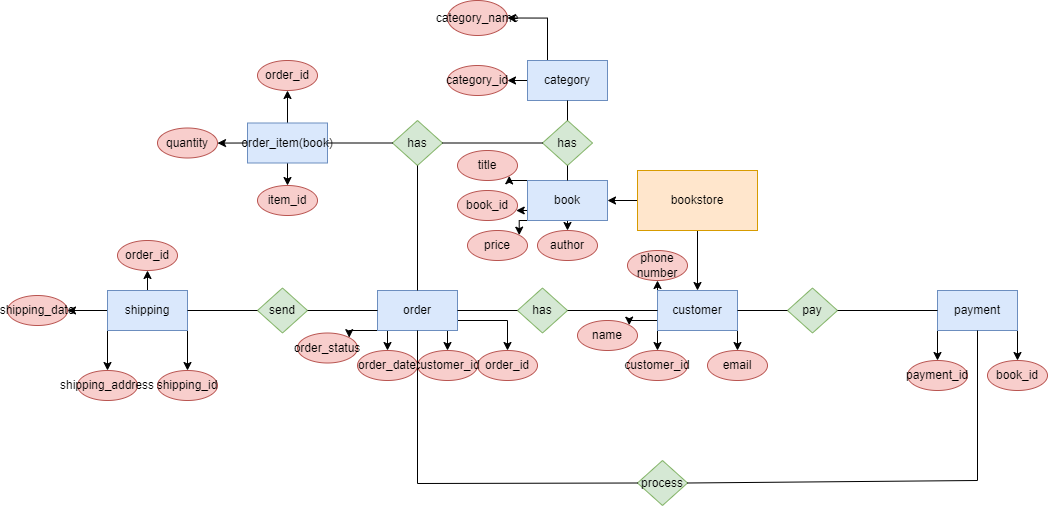

The diagram above was exported from draw.io. Its source (the exported page's mxGraphModel, read from the mxfile embedded in the PNG):
<mxGraphModel dx="1961" dy="1829" grid="1" gridSize="10" guides="1" tooltips="1" connect="1" arrows="1" fold="1" page="1" pageScale="1" pageWidth="827" pageHeight="1169" math="0" shadow="0">
  <root>
    <mxCell id="0" />
    <mxCell id="1" parent="0" />
    <mxCell id="wKUaL3c7KHwrF56_jEqZ-10" style="edgeStyle=orthogonalEdgeStyle;rounded=0;orthogonalLoop=1;jettySize=auto;html=1;exitX=0.5;exitY=1;exitDx=0;exitDy=0;" parent="1" source="wKUaL3c7KHwrF56_jEqZ-1" target="wKUaL3c7KHwrF56_jEqZ-2" edge="1">
      <mxGeometry relative="1" as="geometry" />
    </mxCell>
    <mxCell id="8Ic1jcqhFRqfkz5ucMpW-3" style="edgeStyle=orthogonalEdgeStyle;rounded=0;orthogonalLoop=1;jettySize=auto;html=1;exitX=0;exitY=0.5;exitDx=0;exitDy=0;entryX=1;entryY=0.5;entryDx=0;entryDy=0;" edge="1" parent="1" source="wKUaL3c7KHwrF56_jEqZ-1" target="wKUaL3c7KHwrF56_jEqZ-4">
      <mxGeometry relative="1" as="geometry" />
    </mxCell>
    <mxCell id="wKUaL3c7KHwrF56_jEqZ-1" value="bookstore" style="rounded=0;whiteSpace=wrap;html=1;fillColor=#ffe6cc;strokeColor=#d79b00;" parent="1" vertex="1">
      <mxGeometry x="340" y="-120" width="120" height="60" as="geometry" />
    </mxCell>
    <mxCell id="wKUaL3c7KHwrF56_jEqZ-15" style="edgeStyle=orthogonalEdgeStyle;rounded=0;orthogonalLoop=1;jettySize=auto;html=1;exitX=1;exitY=1;exitDx=0;exitDy=0;entryX=0.5;entryY=0;entryDx=0;entryDy=0;" parent="1" source="wKUaL3c7KHwrF56_jEqZ-2" target="wKUaL3c7KHwrF56_jEqZ-13" edge="1">
      <mxGeometry relative="1" as="geometry" />
    </mxCell>
    <mxCell id="wKUaL3c7KHwrF56_jEqZ-18" style="edgeStyle=orthogonalEdgeStyle;rounded=0;orthogonalLoop=1;jettySize=auto;html=1;exitX=0;exitY=0;exitDx=0;exitDy=0;entryX=0.5;entryY=1;entryDx=0;entryDy=0;" parent="1" source="wKUaL3c7KHwrF56_jEqZ-2" target="wKUaL3c7KHwrF56_jEqZ-17" edge="1">
      <mxGeometry relative="1" as="geometry" />
    </mxCell>
    <mxCell id="wKUaL3c7KHwrF56_jEqZ-40" style="edgeStyle=orthogonalEdgeStyle;rounded=0;orthogonalLoop=1;jettySize=auto;html=1;exitX=0;exitY=0.75;exitDx=0;exitDy=0;entryX=1;entryY=0;entryDx=0;entryDy=0;" parent="1" source="wKUaL3c7KHwrF56_jEqZ-2" target="wKUaL3c7KHwrF56_jEqZ-12" edge="1">
      <mxGeometry relative="1" as="geometry" />
    </mxCell>
    <mxCell id="wKUaL3c7KHwrF56_jEqZ-41" style="edgeStyle=orthogonalEdgeStyle;rounded=0;orthogonalLoop=1;jettySize=auto;html=1;exitX=0;exitY=1;exitDx=0;exitDy=0;entryX=0.5;entryY=0;entryDx=0;entryDy=0;" parent="1" source="wKUaL3c7KHwrF56_jEqZ-2" target="wKUaL3c7KHwrF56_jEqZ-11" edge="1">
      <mxGeometry relative="1" as="geometry" />
    </mxCell>
    <mxCell id="wKUaL3c7KHwrF56_jEqZ-2" value="customer" style="rounded=0;whiteSpace=wrap;html=1;fillColor=#dae8fc;strokeColor=#6c8ebf;" parent="1" vertex="1">
      <mxGeometry x="360" width="80" height="40" as="geometry" />
    </mxCell>
    <mxCell id="wKUaL3c7KHwrF56_jEqZ-25" style="edgeStyle=orthogonalEdgeStyle;rounded=0;orthogonalLoop=1;jettySize=auto;html=1;exitX=1;exitY=0.75;exitDx=0;exitDy=0;entryX=0.5;entryY=0;entryDx=0;entryDy=0;" parent="1" source="wKUaL3c7KHwrF56_jEqZ-3" target="wKUaL3c7KHwrF56_jEqZ-23" edge="1">
      <mxGeometry relative="1" as="geometry" />
    </mxCell>
    <mxCell id="wKUaL3c7KHwrF56_jEqZ-28" style="edgeStyle=orthogonalEdgeStyle;rounded=0;orthogonalLoop=1;jettySize=auto;html=1;exitX=0.5;exitY=1;exitDx=0;exitDy=0;entryX=0.5;entryY=0;entryDx=0;entryDy=0;" parent="1" source="wKUaL3c7KHwrF56_jEqZ-3" target="wKUaL3c7KHwrF56_jEqZ-24" edge="1">
      <mxGeometry relative="1" as="geometry" />
    </mxCell>
    <mxCell id="wKUaL3c7KHwrF56_jEqZ-29" style="edgeStyle=orthogonalEdgeStyle;rounded=0;orthogonalLoop=1;jettySize=auto;html=1;exitX=0;exitY=0.75;exitDx=0;exitDy=0;entryX=0.5;entryY=0;entryDx=0;entryDy=0;" parent="1" source="wKUaL3c7KHwrF56_jEqZ-3" target="wKUaL3c7KHwrF56_jEqZ-26" edge="1">
      <mxGeometry relative="1" as="geometry" />
    </mxCell>
    <mxCell id="8Ic1jcqhFRqfkz5ucMpW-39" style="edgeStyle=orthogonalEdgeStyle;rounded=0;orthogonalLoop=1;jettySize=auto;html=1;exitX=0;exitY=1;exitDx=0;exitDy=0;entryX=1;entryY=0;entryDx=0;entryDy=0;" edge="1" parent="1" source="wKUaL3c7KHwrF56_jEqZ-3" target="wKUaL3c7KHwrF56_jEqZ-27">
      <mxGeometry relative="1" as="geometry" />
    </mxCell>
    <mxCell id="wKUaL3c7KHwrF56_jEqZ-3" value="order" style="rounded=0;whiteSpace=wrap;html=1;fillColor=#dae8fc;strokeColor=#6c8ebf;" parent="1" vertex="1">
      <mxGeometry x="80" width="80" height="40" as="geometry" />
    </mxCell>
    <mxCell id="8Ic1jcqhFRqfkz5ucMpW-8" style="edgeStyle=orthogonalEdgeStyle;rounded=0;orthogonalLoop=1;jettySize=auto;html=1;exitX=0.5;exitY=1;exitDx=0;exitDy=0;entryX=0.5;entryY=0;entryDx=0;entryDy=0;" edge="1" parent="1" source="wKUaL3c7KHwrF56_jEqZ-4" target="8Ic1jcqhFRqfkz5ucMpW-6">
      <mxGeometry relative="1" as="geometry" />
    </mxCell>
    <mxCell id="8Ic1jcqhFRqfkz5ucMpW-9" style="edgeStyle=orthogonalEdgeStyle;rounded=0;orthogonalLoop=1;jettySize=auto;html=1;exitX=0;exitY=1;exitDx=0;exitDy=0;entryX=1;entryY=0;entryDx=0;entryDy=0;" edge="1" parent="1" source="wKUaL3c7KHwrF56_jEqZ-4" target="8Ic1jcqhFRqfkz5ucMpW-7">
      <mxGeometry relative="1" as="geometry" />
    </mxCell>
    <mxCell id="8Ic1jcqhFRqfkz5ucMpW-13" style="edgeStyle=orthogonalEdgeStyle;rounded=0;orthogonalLoop=1;jettySize=auto;html=1;exitX=0;exitY=0.75;exitDx=0;exitDy=0;entryX=0.978;entryY=0.655;entryDx=0;entryDy=0;entryPerimeter=0;" edge="1" parent="1" source="wKUaL3c7KHwrF56_jEqZ-4" target="8Ic1jcqhFRqfkz5ucMpW-4">
      <mxGeometry relative="1" as="geometry" />
    </mxCell>
    <mxCell id="8Ic1jcqhFRqfkz5ucMpW-14" style="edgeStyle=orthogonalEdgeStyle;rounded=0;orthogonalLoop=1;jettySize=auto;html=1;exitX=0;exitY=0;exitDx=0;exitDy=0;entryX=1;entryY=1;entryDx=0;entryDy=0;" edge="1" parent="1" source="wKUaL3c7KHwrF56_jEqZ-4" target="8Ic1jcqhFRqfkz5ucMpW-5">
      <mxGeometry relative="1" as="geometry" />
    </mxCell>
    <mxCell id="wKUaL3c7KHwrF56_jEqZ-4" value="book" style="rounded=0;whiteSpace=wrap;html=1;fillColor=#dae8fc;strokeColor=#6c8ebf;" parent="1" vertex="1">
      <mxGeometry x="230" y="-110" width="80" height="40" as="geometry" />
    </mxCell>
    <mxCell id="8Ic1jcqhFRqfkz5ucMpW-33" style="edgeStyle=orthogonalEdgeStyle;rounded=0;orthogonalLoop=1;jettySize=auto;html=1;exitX=0.5;exitY=0;exitDx=0;exitDy=0;entryX=0.5;entryY=1;entryDx=0;entryDy=0;" edge="1" parent="1" source="wKUaL3c7KHwrF56_jEqZ-5" target="8Ic1jcqhFRqfkz5ucMpW-26">
      <mxGeometry relative="1" as="geometry" />
    </mxCell>
    <mxCell id="8Ic1jcqhFRqfkz5ucMpW-34" style="edgeStyle=orthogonalEdgeStyle;rounded=0;orthogonalLoop=1;jettySize=auto;html=1;exitX=0;exitY=0.5;exitDx=0;exitDy=0;" edge="1" parent="1" source="wKUaL3c7KHwrF56_jEqZ-5">
      <mxGeometry relative="1" as="geometry">
        <mxPoint x="-80" y="-147.2962962962963" as="targetPoint" />
      </mxGeometry>
    </mxCell>
    <mxCell id="8Ic1jcqhFRqfkz5ucMpW-35" style="edgeStyle=orthogonalEdgeStyle;rounded=0;orthogonalLoop=1;jettySize=auto;html=1;exitX=0.5;exitY=1;exitDx=0;exitDy=0;entryX=0.5;entryY=0;entryDx=0;entryDy=0;" edge="1" parent="1" source="wKUaL3c7KHwrF56_jEqZ-5" target="8Ic1jcqhFRqfkz5ucMpW-27">
      <mxGeometry relative="1" as="geometry" />
    </mxCell>
    <mxCell id="wKUaL3c7KHwrF56_jEqZ-5" value="order_item(book)" style="rounded=0;whiteSpace=wrap;html=1;fillColor=#dae8fc;strokeColor=#6c8ebf;" parent="1" vertex="1">
      <mxGeometry x="-50" y="-167.5" width="80" height="40" as="geometry" />
    </mxCell>
    <mxCell id="8Ic1jcqhFRqfkz5ucMpW-47" style="edgeStyle=orthogonalEdgeStyle;rounded=0;orthogonalLoop=1;jettySize=auto;html=1;exitX=0;exitY=1;exitDx=0;exitDy=0;entryX=0.5;entryY=0;entryDx=0;entryDy=0;" edge="1" parent="1" source="wKUaL3c7KHwrF56_jEqZ-6" target="8Ic1jcqhFRqfkz5ucMpW-45">
      <mxGeometry relative="1" as="geometry" />
    </mxCell>
    <mxCell id="8Ic1jcqhFRqfkz5ucMpW-48" style="edgeStyle=orthogonalEdgeStyle;rounded=0;orthogonalLoop=1;jettySize=auto;html=1;exitX=1;exitY=1;exitDx=0;exitDy=0;" edge="1" parent="1" source="wKUaL3c7KHwrF56_jEqZ-6" target="8Ic1jcqhFRqfkz5ucMpW-42">
      <mxGeometry relative="1" as="geometry" />
    </mxCell>
    <mxCell id="8Ic1jcqhFRqfkz5ucMpW-50" style="edgeStyle=orthogonalEdgeStyle;rounded=0;orthogonalLoop=1;jettySize=auto;html=1;exitX=0;exitY=0.5;exitDx=0;exitDy=0;entryX=1;entryY=0.5;entryDx=0;entryDy=0;" edge="1" parent="1" source="wKUaL3c7KHwrF56_jEqZ-6" target="8Ic1jcqhFRqfkz5ucMpW-44">
      <mxGeometry relative="1" as="geometry" />
    </mxCell>
    <mxCell id="8Ic1jcqhFRqfkz5ucMpW-51" style="edgeStyle=orthogonalEdgeStyle;rounded=0;orthogonalLoop=1;jettySize=auto;html=1;exitX=0.5;exitY=0;exitDx=0;exitDy=0;entryX=0.5;entryY=1;entryDx=0;entryDy=0;" edge="1" parent="1" source="wKUaL3c7KHwrF56_jEqZ-6" target="8Ic1jcqhFRqfkz5ucMpW-43">
      <mxGeometry relative="1" as="geometry" />
    </mxCell>
    <mxCell id="wKUaL3c7KHwrF56_jEqZ-6" value="shipping" style="rounded=0;whiteSpace=wrap;html=1;fillColor=#dae8fc;strokeColor=#6c8ebf;" parent="1" vertex="1">
      <mxGeometry x="-190" width="80" height="40" as="geometry" />
    </mxCell>
    <mxCell id="8Ic1jcqhFRqfkz5ucMpW-21" style="edgeStyle=orthogonalEdgeStyle;rounded=0;orthogonalLoop=1;jettySize=auto;html=1;exitX=0;exitY=0.5;exitDx=0;exitDy=0;entryX=1;entryY=0.5;entryDx=0;entryDy=0;" edge="1" parent="1" source="wKUaL3c7KHwrF56_jEqZ-7" target="8Ic1jcqhFRqfkz5ucMpW-19">
      <mxGeometry relative="1" as="geometry" />
    </mxCell>
    <mxCell id="8Ic1jcqhFRqfkz5ucMpW-22" style="edgeStyle=orthogonalEdgeStyle;rounded=0;orthogonalLoop=1;jettySize=auto;html=1;exitX=0.25;exitY=0;exitDx=0;exitDy=0;entryX=1;entryY=0.5;entryDx=0;entryDy=0;" edge="1" parent="1" source="wKUaL3c7KHwrF56_jEqZ-7" target="8Ic1jcqhFRqfkz5ucMpW-20">
      <mxGeometry relative="1" as="geometry" />
    </mxCell>
    <mxCell id="wKUaL3c7KHwrF56_jEqZ-7" value="category" style="rounded=0;whiteSpace=wrap;html=1;fillColor=#dae8fc;strokeColor=#6c8ebf;" parent="1" vertex="1">
      <mxGeometry x="230" y="-230" width="80" height="40" as="geometry" />
    </mxCell>
    <mxCell id="8Ic1jcqhFRqfkz5ucMpW-1" style="edgeStyle=orthogonalEdgeStyle;rounded=0;orthogonalLoop=1;jettySize=auto;html=1;exitX=0;exitY=1;exitDx=0;exitDy=0;" edge="1" parent="1" source="wKUaL3c7KHwrF56_jEqZ-8" target="wKUaL3c7KHwrF56_jEqZ-45">
      <mxGeometry relative="1" as="geometry" />
    </mxCell>
    <mxCell id="8Ic1jcqhFRqfkz5ucMpW-2" style="edgeStyle=orthogonalEdgeStyle;rounded=0;orthogonalLoop=1;jettySize=auto;html=1;exitX=1;exitY=1;exitDx=0;exitDy=0;" edge="1" parent="1" source="wKUaL3c7KHwrF56_jEqZ-8" target="wKUaL3c7KHwrF56_jEqZ-46">
      <mxGeometry relative="1" as="geometry" />
    </mxCell>
    <mxCell id="wKUaL3c7KHwrF56_jEqZ-8" value="payment" style="rounded=0;whiteSpace=wrap;html=1;fillColor=#dae8fc;strokeColor=#6c8ebf;" parent="1" vertex="1">
      <mxGeometry x="640" width="80" height="40" as="geometry" />
    </mxCell>
    <mxCell id="wKUaL3c7KHwrF56_jEqZ-11" value="customer_id" style="ellipse;whiteSpace=wrap;html=1;fillColor=#f8cecc;strokeColor=#b85450;" parent="1" vertex="1">
      <mxGeometry x="330" y="60" width="60" height="30" as="geometry" />
    </mxCell>
    <mxCell id="wKUaL3c7KHwrF56_jEqZ-12" value="name" style="ellipse;whiteSpace=wrap;html=1;fillColor=#f8cecc;strokeColor=#b85450;" parent="1" vertex="1">
      <mxGeometry x="280" y="30" width="60" height="30" as="geometry" />
    </mxCell>
    <mxCell id="wKUaL3c7KHwrF56_jEqZ-13" value="email" style="ellipse;whiteSpace=wrap;html=1;fillColor=#f8cecc;strokeColor=#b85450;" parent="1" vertex="1">
      <mxGeometry x="410" y="60" width="60" height="30" as="geometry" />
    </mxCell>
    <mxCell id="wKUaL3c7KHwrF56_jEqZ-17" value="phone number" style="ellipse;whiteSpace=wrap;html=1;fillColor=#f8cecc;strokeColor=#b85450;" parent="1" vertex="1">
      <mxGeometry x="330" y="-40" width="60" height="30" as="geometry" />
    </mxCell>
    <mxCell id="wKUaL3c7KHwrF56_jEqZ-20" value="has" style="rhombus;whiteSpace=wrap;html=1;fillColor=#d5e8d4;strokeColor=#82b366;" parent="1" vertex="1">
      <mxGeometry x="220" y="-2.5" width="50" height="45" as="geometry" />
    </mxCell>
    <mxCell id="wKUaL3c7KHwrF56_jEqZ-23" value="order_id" style="ellipse;whiteSpace=wrap;html=1;fillColor=#f8cecc;strokeColor=#b85450;" parent="1" vertex="1">
      <mxGeometry x="180" y="60" width="60" height="30" as="geometry" />
    </mxCell>
    <mxCell id="wKUaL3c7KHwrF56_jEqZ-24" value="customer_id" style="ellipse;whiteSpace=wrap;html=1;fillColor=#f8cecc;strokeColor=#b85450;" parent="1" vertex="1">
      <mxGeometry x="120" y="60" width="60" height="30" as="geometry" />
    </mxCell>
    <mxCell id="wKUaL3c7KHwrF56_jEqZ-26" value="order_date" style="ellipse;whiteSpace=wrap;html=1;fillColor=#f8cecc;strokeColor=#b85450;" parent="1" vertex="1">
      <mxGeometry x="60" y="60" width="60" height="30" as="geometry" />
    </mxCell>
    <mxCell id="wKUaL3c7KHwrF56_jEqZ-27" value="order_status" style="ellipse;whiteSpace=wrap;html=1;fillColor=#f8cecc;strokeColor=#b85450;" parent="1" vertex="1">
      <mxGeometry y="42.5" width="60" height="30" as="geometry" />
    </mxCell>
    <mxCell id="wKUaL3c7KHwrF56_jEqZ-34" value="pay" style="rhombus;whiteSpace=wrap;html=1;fillColor=#d5e8d4;strokeColor=#82b366;" parent="1" vertex="1">
      <mxGeometry x="490" y="-2.5" width="50" height="45" as="geometry" />
    </mxCell>
    <mxCell id="wKUaL3c7KHwrF56_jEqZ-39" value="" style="endArrow=none;html=1;rounded=0;entryX=0;entryY=0.5;entryDx=0;entryDy=0;" parent="1" source="wKUaL3c7KHwrF56_jEqZ-20" target="wKUaL3c7KHwrF56_jEqZ-2" edge="1">
      <mxGeometry width="50" height="50" relative="1" as="geometry">
        <mxPoint x="280" y="90" as="sourcePoint" />
        <mxPoint x="330" y="40" as="targetPoint" />
      </mxGeometry>
    </mxCell>
    <mxCell id="wKUaL3c7KHwrF56_jEqZ-42" value="" style="endArrow=none;html=1;rounded=0;exitX=1;exitY=0.5;exitDx=0;exitDy=0;entryX=0;entryY=0.5;entryDx=0;entryDy=0;" parent="1" source="wKUaL3c7KHwrF56_jEqZ-2" target="wKUaL3c7KHwrF56_jEqZ-34" edge="1">
      <mxGeometry width="50" height="50" relative="1" as="geometry">
        <mxPoint x="430" y="40" as="sourcePoint" />
        <mxPoint x="480" y="-10" as="targetPoint" />
      </mxGeometry>
    </mxCell>
    <mxCell id="wKUaL3c7KHwrF56_jEqZ-43" value="" style="endArrow=none;html=1;rounded=0;entryX=0;entryY=0.5;entryDx=0;entryDy=0;exitX=1;exitY=0.5;exitDx=0;exitDy=0;" parent="1" source="wKUaL3c7KHwrF56_jEqZ-3" target="wKUaL3c7KHwrF56_jEqZ-20" edge="1">
      <mxGeometry width="50" height="50" relative="1" as="geometry">
        <mxPoint x="170" y="60" as="sourcePoint" />
        <mxPoint x="220" y="10" as="targetPoint" />
      </mxGeometry>
    </mxCell>
    <mxCell id="wKUaL3c7KHwrF56_jEqZ-44" value="" style="endArrow=none;html=1;rounded=0;exitX=1;exitY=0.5;exitDx=0;exitDy=0;entryX=0;entryY=0.5;entryDx=0;entryDy=0;" parent="1" source="wKUaL3c7KHwrF56_jEqZ-34" target="wKUaL3c7KHwrF56_jEqZ-8" edge="1">
      <mxGeometry width="50" height="50" relative="1" as="geometry">
        <mxPoint x="560" y="60" as="sourcePoint" />
        <mxPoint x="610" y="10" as="targetPoint" />
      </mxGeometry>
    </mxCell>
    <mxCell id="wKUaL3c7KHwrF56_jEqZ-45" value="payment_id" style="ellipse;whiteSpace=wrap;html=1;fillColor=#f8cecc;strokeColor=#b85450;" parent="1" vertex="1">
      <mxGeometry x="610" y="70" width="60" height="30" as="geometry" />
    </mxCell>
    <mxCell id="wKUaL3c7KHwrF56_jEqZ-46" value="book_id" style="ellipse;whiteSpace=wrap;html=1;fillColor=#f8cecc;strokeColor=#b85450;" parent="1" vertex="1">
      <mxGeometry x="690" y="70" width="60" height="30" as="geometry" />
    </mxCell>
    <mxCell id="8Ic1jcqhFRqfkz5ucMpW-4" value="book_id" style="ellipse;whiteSpace=wrap;html=1;fillColor=#f8cecc;strokeColor=#b85450;" vertex="1" parent="1">
      <mxGeometry x="160" y="-100" width="60" height="30" as="geometry" />
    </mxCell>
    <mxCell id="8Ic1jcqhFRqfkz5ucMpW-5" value="title" style="ellipse;whiteSpace=wrap;html=1;fillColor=#f8cecc;strokeColor=#b85450;" vertex="1" parent="1">
      <mxGeometry x="160" y="-140" width="60" height="30" as="geometry" />
    </mxCell>
    <mxCell id="8Ic1jcqhFRqfkz5ucMpW-6" value="author" style="ellipse;whiteSpace=wrap;html=1;fillColor=#f8cecc;strokeColor=#b85450;" vertex="1" parent="1">
      <mxGeometry x="240" y="-60" width="60" height="30" as="geometry" />
    </mxCell>
    <mxCell id="8Ic1jcqhFRqfkz5ucMpW-7" value="price" style="ellipse;whiteSpace=wrap;html=1;fillColor=#f8cecc;strokeColor=#b85450;" vertex="1" parent="1">
      <mxGeometry x="170" y="-60" width="60" height="30" as="geometry" />
    </mxCell>
    <mxCell id="8Ic1jcqhFRqfkz5ucMpW-15" value="has" style="rhombus;whiteSpace=wrap;html=1;fillColor=#d5e8d4;strokeColor=#82b366;" vertex="1" parent="1">
      <mxGeometry x="245" y="-170" width="50" height="45" as="geometry" />
    </mxCell>
    <mxCell id="8Ic1jcqhFRqfkz5ucMpW-17" value="" style="endArrow=none;html=1;rounded=0;exitX=0.5;exitY=0;exitDx=0;exitDy=0;entryX=0.5;entryY=1;entryDx=0;entryDy=0;" edge="1" parent="1" source="wKUaL3c7KHwrF56_jEqZ-4" target="8Ic1jcqhFRqfkz5ucMpW-15">
      <mxGeometry width="50" height="50" relative="1" as="geometry">
        <mxPoint x="290" y="-110" as="sourcePoint" />
        <mxPoint x="340" y="-160" as="targetPoint" />
      </mxGeometry>
    </mxCell>
    <mxCell id="8Ic1jcqhFRqfkz5ucMpW-18" value="" style="endArrow=none;html=1;rounded=0;exitX=0.5;exitY=0;exitDx=0;exitDy=0;entryX=0.5;entryY=1;entryDx=0;entryDy=0;" edge="1" parent="1" source="8Ic1jcqhFRqfkz5ucMpW-15" target="wKUaL3c7KHwrF56_jEqZ-7">
      <mxGeometry width="50" height="50" relative="1" as="geometry">
        <mxPoint x="300" y="-120" as="sourcePoint" />
        <mxPoint x="350" y="-170" as="targetPoint" />
      </mxGeometry>
    </mxCell>
    <mxCell id="8Ic1jcqhFRqfkz5ucMpW-19" value="category_id" style="ellipse;whiteSpace=wrap;html=1;fillColor=#f8cecc;strokeColor=#b85450;" vertex="1" parent="1">
      <mxGeometry x="150" y="-225" width="60" height="30" as="geometry" />
    </mxCell>
    <mxCell id="8Ic1jcqhFRqfkz5ucMpW-20" value="category_name" style="ellipse;whiteSpace=wrap;html=1;fillColor=#f8cecc;strokeColor=#b85450;" vertex="1" parent="1">
      <mxGeometry x="150" y="-290" width="60" height="35" as="geometry" />
    </mxCell>
    <mxCell id="8Ic1jcqhFRqfkz5ucMpW-23" value="has" style="rhombus;whiteSpace=wrap;html=1;fillColor=#d5e8d4;strokeColor=#82b366;" vertex="1" parent="1">
      <mxGeometry x="95" y="-170" width="50" height="45" as="geometry" />
    </mxCell>
    <mxCell id="8Ic1jcqhFRqfkz5ucMpW-24" value="" style="endArrow=none;html=1;rounded=0;exitX=0.5;exitY=0;exitDx=0;exitDy=0;entryX=0.5;entryY=1;entryDx=0;entryDy=0;" edge="1" parent="1" source="wKUaL3c7KHwrF56_jEqZ-3" target="8Ic1jcqhFRqfkz5ucMpW-23">
      <mxGeometry width="50" height="50" relative="1" as="geometry">
        <mxPoint x="20" y="10" as="sourcePoint" />
        <mxPoint x="70" y="-40" as="targetPoint" />
      </mxGeometry>
    </mxCell>
    <mxCell id="8Ic1jcqhFRqfkz5ucMpW-26" value="order_id" style="ellipse;whiteSpace=wrap;html=1;fillColor=#f8cecc;strokeColor=#b85450;" vertex="1" parent="1">
      <mxGeometry x="-40" y="-230" width="60" height="30" as="geometry" />
    </mxCell>
    <mxCell id="8Ic1jcqhFRqfkz5ucMpW-27" value="item_id" style="ellipse;whiteSpace=wrap;html=1;fillColor=#f8cecc;strokeColor=#b85450;" vertex="1" parent="1">
      <mxGeometry x="-40" y="-105" width="60" height="30" as="geometry" />
    </mxCell>
    <mxCell id="8Ic1jcqhFRqfkz5ucMpW-28" value="quantity" style="ellipse;whiteSpace=wrap;html=1;fillColor=#f8cecc;strokeColor=#b85450;" vertex="1" parent="1">
      <mxGeometry x="-140" y="-162.5" width="60" height="30" as="geometry" />
    </mxCell>
    <mxCell id="8Ic1jcqhFRqfkz5ucMpW-30" value="" style="endArrow=none;html=1;rounded=0;entryX=0;entryY=0.5;entryDx=0;entryDy=0;exitX=1;exitY=0.5;exitDx=0;exitDy=0;" edge="1" parent="1" source="wKUaL3c7KHwrF56_jEqZ-5" target="8Ic1jcqhFRqfkz5ucMpW-23">
      <mxGeometry width="50" height="50" relative="1" as="geometry">
        <mxPoint x="10" y="-30" as="sourcePoint" />
        <mxPoint x="60" y="-80" as="targetPoint" />
      </mxGeometry>
    </mxCell>
    <mxCell id="8Ic1jcqhFRqfkz5ucMpW-31" value="" style="endArrow=none;html=1;rounded=0;entryX=0;entryY=0.5;entryDx=0;entryDy=0;exitX=1;exitY=0.5;exitDx=0;exitDy=0;" edge="1" parent="1" source="8Ic1jcqhFRqfkz5ucMpW-23" target="8Ic1jcqhFRqfkz5ucMpW-15">
      <mxGeometry width="50" height="50" relative="1" as="geometry">
        <mxPoint x="160" y="-110" as="sourcePoint" />
        <mxPoint x="210" y="-160" as="targetPoint" />
      </mxGeometry>
    </mxCell>
    <mxCell id="8Ic1jcqhFRqfkz5ucMpW-36" value="send" style="rhombus;whiteSpace=wrap;html=1;fillColor=#d5e8d4;strokeColor=#82b366;" vertex="1" parent="1">
      <mxGeometry x="-40" y="-2.5" width="50" height="45" as="geometry" />
    </mxCell>
    <mxCell id="8Ic1jcqhFRqfkz5ucMpW-40" value="" style="endArrow=none;html=1;rounded=0;entryX=0;entryY=0.5;entryDx=0;entryDy=0;" edge="1" parent="1" source="8Ic1jcqhFRqfkz5ucMpW-36" target="wKUaL3c7KHwrF56_jEqZ-3">
      <mxGeometry width="50" height="50" relative="1" as="geometry">
        <mxPoint x="-110" y="130" as="sourcePoint" />
        <mxPoint x="-60" y="80" as="targetPoint" />
      </mxGeometry>
    </mxCell>
    <mxCell id="8Ic1jcqhFRqfkz5ucMpW-41" value="" style="endArrow=none;html=1;rounded=0;entryX=0;entryY=0.5;entryDx=0;entryDy=0;exitX=1;exitY=0.5;exitDx=0;exitDy=0;" edge="1" parent="1" source="wKUaL3c7KHwrF56_jEqZ-6" target="8Ic1jcqhFRqfkz5ucMpW-36">
      <mxGeometry width="50" height="50" relative="1" as="geometry">
        <mxPoint x="-160" y="130" as="sourcePoint" />
        <mxPoint x="-110" y="80" as="targetPoint" />
      </mxGeometry>
    </mxCell>
    <mxCell id="8Ic1jcqhFRqfkz5ucMpW-42" value="shipping_id" style="ellipse;whiteSpace=wrap;html=1;fillColor=#f8cecc;strokeColor=#b85450;" vertex="1" parent="1">
      <mxGeometry x="-140" y="80" width="60" height="30" as="geometry" />
    </mxCell>
    <mxCell id="8Ic1jcqhFRqfkz5ucMpW-43" value="order_id" style="ellipse;whiteSpace=wrap;html=1;fillColor=#f8cecc;strokeColor=#b85450;" vertex="1" parent="1">
      <mxGeometry x="-180" y="-50" width="60" height="30" as="geometry" />
    </mxCell>
    <mxCell id="8Ic1jcqhFRqfkz5ucMpW-44" value="shipping_date" style="ellipse;whiteSpace=wrap;html=1;fillColor=#f8cecc;strokeColor=#b85450;" vertex="1" parent="1">
      <mxGeometry x="-290" y="5" width="60" height="30" as="geometry" />
    </mxCell>
    <mxCell id="8Ic1jcqhFRqfkz5ucMpW-45" value="shipping_address" style="ellipse;whiteSpace=wrap;html=1;fillColor=#f8cecc;strokeColor=#b85450;" vertex="1" parent="1">
      <mxGeometry x="-220" y="80" width="60" height="30" as="geometry" />
    </mxCell>
    <mxCell id="8Ic1jcqhFRqfkz5ucMpW-52" value="process" style="rhombus;whiteSpace=wrap;html=1;fillColor=#d5e8d4;strokeColor=#82b366;" vertex="1" parent="1">
      <mxGeometry x="340" y="170" width="50" height="45" as="geometry" />
    </mxCell>
    <mxCell id="8Ic1jcqhFRqfkz5ucMpW-53" value="" style="endArrow=none;html=1;rounded=0;entryX=0.5;entryY=1;entryDx=0;entryDy=0;exitX=1;exitY=0.5;exitDx=0;exitDy=0;" edge="1" parent="1" source="8Ic1jcqhFRqfkz5ucMpW-52" target="wKUaL3c7KHwrF56_jEqZ-8">
      <mxGeometry width="50" height="50" relative="1" as="geometry">
        <mxPoint x="550" y="200" as="sourcePoint" />
        <mxPoint x="600" y="150" as="targetPoint" />
        <Array as="points">
          <mxPoint x="680" y="190" />
        </Array>
      </mxGeometry>
    </mxCell>
    <mxCell id="8Ic1jcqhFRqfkz5ucMpW-54" value="" style="endArrow=none;html=1;rounded=0;exitX=0.5;exitY=1;exitDx=0;exitDy=0;entryX=0;entryY=0.5;entryDx=0;entryDy=0;" edge="1" parent="1" source="wKUaL3c7KHwrF56_jEqZ-3" target="8Ic1jcqhFRqfkz5ucMpW-52">
      <mxGeometry width="50" height="50" relative="1" as="geometry">
        <mxPoint x="110" y="220" as="sourcePoint" />
        <mxPoint x="160" y="170" as="targetPoint" />
        <Array as="points">
          <mxPoint x="120" y="193" />
        </Array>
      </mxGeometry>
    </mxCell>
  </root>
</mxGraphModel>